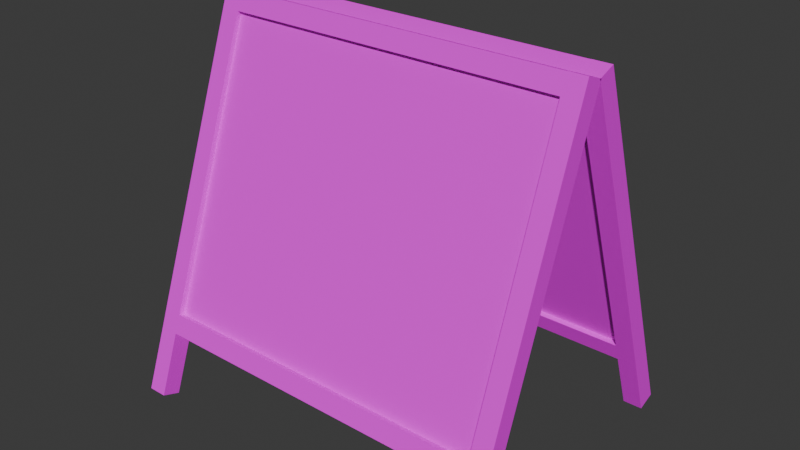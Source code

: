 # Source: prices_board.blend  (saved by Blender 4.5.90; exported with 4.5.12 LTS)
import bpy
from mathutils import Matrix  # noqa: F401  (used for matrix-valued properties, if any)

bpy.ops.wm.read_factory_settings(use_empty=True)
scene = bpy.context.scene
scene.name = 'Scene'

# ---- collections
col_collection = bpy.data.collections.new('Collection'); scene.collection.children.link(col_collection)

# ---- images (referenced by path relative to the original .blend; pixels are not part of the script)
import os
ASSET_DIR = os.environ.get("B2B_ASSET_DIR", "")  # directory of the original .blend (textures are referenced by path, not embedded)
HERE = os.path.dirname(os.path.abspath(__file__))  # packed textures are extracted next to this script under _unpacked/

def load_image(name, relpath, width, height, colorspace="sRGB"):
    """Load a texture the original file referenced (path relative to the .blend, or extracted next to this script)."""
    p = next((c for c in (os.path.join(HERE, relpath), os.path.join(ASSET_DIR, relpath)) if relpath and os.path.exists(c)), "")
    if p:
        img = bpy.data.images.load(p, check_existing=True)
        img.name = name
    else:  # same state as the original file: an image datablock whose file is absent (Cycles renders it pink)
        img = bpy.data.images.new(name, width, height)
        img.source = "FILE"
        img.filepath = "//" + (relpath or name)
    img.colorspace_settings.name = colorspace
    return img
img_palette_png = load_image('palette.png', 'palette.png', 1024, 1024, 'sRGB')
img_blackboard_png = load_image('blackboard.png', 'blackboard.png', 1024, 1024, 'sRGB')

# ---- materials (node trees are filled in below, after node groups)
mat_material = bpy.data.materials.new('Material')
mat_material.alpha_threshold = 0.0
mat_material.roughness = 0.5
mat_material.line_color = (0.0, 0.0, 0.0, 1.0)
mat_material_001 = bpy.data.materials.new('Material.001')

# ---- material node trees
mat_material.use_nodes = True; mat_material.node_tree.nodes.clear()
_N = mat_material.node_tree.nodes; _L = mat_material.node_tree.links
n0 = _N.new('ShaderNodeOutputMaterial'); n0.name = 'Material Output'; n0.location = (200, 100)
n1 = _N.new('ShaderNodeBsdfPrincipled'); n1.name = 'Principled BSDF'; n1.location = (-200, 100)
n1.inputs[3].default_value = 1.45
n2 = _N.new('ShaderNodeTexImage'); n2.name = 'Image Texture'; n2.location = (-490, 80)
n2.image = img_palette_png
_L.new(n1.outputs[0], n0.inputs[0])
_L.new(n2.outputs[0], n1.inputs[0])
n0.is_active_output = True
mat_material_001.use_nodes = True; mat_material_001.node_tree.nodes.clear()
_N = mat_material_001.node_tree.nodes; _L = mat_material_001.node_tree.links
n0 = _N.new('ShaderNodeBsdfPrincipled'); n0.name = 'Principled BSDF'; n0.location = (-200, 100)
n1 = _N.new('ShaderNodeOutputMaterial'); n1.name = 'Material Output'; n1.location = (200, 100)
n2 = _N.new('ShaderNodeTexImage'); n2.name = 'Image Texture'; n2.location = (-490, 80)
n2.image = img_blackboard_png
_L.new(n0.outputs[0], n1.inputs[0])
_L.new(n2.outputs[0], n0.inputs[0])
n1.is_active_output = True

# ---- world
world_world = bpy.data.worlds.new('World'); scene.world = world_world
world_world.use_nodes = True; world_world.node_tree.nodes.clear()
_N = world_world.node_tree.nodes; _L = world_world.node_tree.links
n0 = _N.new('ShaderNodeOutputWorld'); n0.name = 'World Output'; n0.location = (200, 100)
n1 = _N.new('ShaderNodeBackground'); n1.name = 'Background'; n1.location = (-200, 100)
n1.inputs[0].default_value = (0.05088, 0.05088, 0.05088, 1.0)
_L.new(n1.outputs[0], n0.inputs[0])
n0.is_active_output = True
world_world.color = (0.05088, 0.05088, 0.05088)
world_world.sun_shadow_jitter_overblur = 0.0

# ---- meshes
me_cube_003 = bpy.data.meshes.new('Cube.003')
me_cube_003.from_pydata([(1.927, 1.19, -1.428), (-1.927, 1.19, -1.428), (1.927, 1.378, -1.36), (-1.927, 1.378, -1.36), (1.927, 1.122, -1.24), (-1.927, 1.122, -1.24), (1.927, 1.31, -1.172), (-1.927, 1.31, -1.172), (-1.8, 0.002738, 1.834), (-1.8, 1.42, -2.06), (-1.8, 0.1907, 1.903), (-1.8, 1.608, -1.991), (-2.0, 0.002738, 1.834), (-2.0, 1.42, -2.06), (-2.0, 0.1907, 1.903), (-2.0, 1.608, -1.991), (2.0, 0.002738, 1.834), (2.0, 1.42, -2.06), (2.0, 0.1907, 1.903), (2.0, 1.608, -1.991), (1.8, 0.002738, 1.834), (1.8, 1.42, -2.06), (1.8, 0.1907, 1.903), (1.8, 1.608, -1.991), (1.927, 0.07183, 1.645), (-1.927, 0.07183, 1.645), (1.927, 0.2598, 1.713), (-1.927, 0.2598, 1.713), (1.927, 0.003422, 1.833), (-1.927, 0.003422, 1.833), (1.927, 0.1914, 1.901), (-1.927, 0.1914, 1.901), (1.927, -1.166, -1.428), (-1.927, -1.166, -1.428), (1.927, -1.354, -1.36), (-1.927, -1.354, -1.36), (1.927, -1.098, -1.24), (-1.927, -1.098, -1.24), (1.927, -1.286, -1.172), (-1.927, -1.286, -1.172), (-1.8, 0.02123, 1.834), (-1.8, -1.396, -2.06), (-1.8, -0.1667, 1.903), (-1.8, -1.584, -1.991), (-2.0, 0.02123, 1.834), (-2.0, -1.396, -2.06), (-2.0, -0.1667, 1.903), (-2.0, -1.584, -1.991), (2.0, 0.02123, 1.834), (2.0, -1.396, -2.06), (2.0, -0.1667, 1.903), (2.0, -1.584, -1.991), (1.8, 0.02123, 1.834), (1.8, -1.396, -2.06), (1.8, -0.1667, 1.903), (1.8, -1.584, -1.991), (1.927, -0.04786, 1.645), (-1.927, -0.04786, 1.645), (1.927, -0.2358, 1.713), (-1.927, -0.2358, 1.713), (1.927, 0.02055, 1.833), (-1.927, 0.02054, 1.833), (1.927, -0.1674, 1.901), (-1.927, -0.1674, 1.901)], [], [(0, 2, 6, 4), (3, 7, 6, 2), (7, 5, 4, 6), (5, 7, 3, 1), (1, 3, 2, 0), (5, 1, 0, 4), (8, 10, 14, 12), (11, 15, 14, 10), (15, 13, 12, 14), (13, 15, 11, 9), (9, 11, 10, 8), (13, 9, 8, 12), (16, 18, 22, 20), (19, 23, 22, 18), (23, 21, 20, 22), (21, 23, 19, 17), (17, 19, 18, 16), (21, 17, 16, 20), (24, 26, 30, 28), (27, 31, 30, 26), (31, 29, 28, 30), (29, 31, 27, 25), (25, 27, 26, 24), (29, 25, 24, 28), (32, 36, 38, 34), (35, 34, 38, 39), (39, 38, 36, 37), (37, 33, 35, 39), (33, 32, 34, 35), (37, 36, 32, 33), (40, 44, 46, 42), (43, 42, 46, 47), (47, 46, 44, 45), (45, 41, 43, 47), (41, 40, 42, 43), (45, 44, 40, 41), (48, 52, 54, 50), (51, 50, 54, 55), (55, 54, 52, 53), (53, 49, 51, 55), (49, 48, 50, 51), (53, 52, 48, 49), (56, 60, 62, 58), (59, 58, 62, 63), (63, 62, 60, 61), (61, 57, 59, 63), (57, 56, 58, 59), (61, 60, 56, 57)])
_uv = me_cube_003.uv_layers.new(name='UVMap')
_uv.uv.foreach_set('vector', [0.625, 0.5, 0.625, 0.75, 0.875, 0.75, 0.875, 0.5, 0.375, 0.75, 0.375, 1.0, 0.625, 1.0, 0.625, 0.75, 0.375, 0.0, 0.375, 0.25, 0.625, 0.25, 0.625, 0.0, 0.125, 0.5, 0.125, 0.75, 0.375, 0.75, 0.375, 0.5, 0.375, 0.5, 0.375, 0.75, 0.625, 0.75, 0.625, 0.5, 0.375, 0.25, 0.375, 0.5, 0.625, 0.5, 0.625, 0.25, 0.625, 0.5, 0.625, 0.75, 0.875, 0.75, 0.875, 0.5, 0.375, 0.75, 0.375, 1.0, 0.625, 1.0, 0.625, 0.75, 0.375, 0.0, 0.375, 0.25, 0.625, 0.25, 0.625, 0.0, 0.125, 0.5, 0.125, 0.75, 0.375, 0.75, 0.375, 0.5, 0.375, 0.5, 0.375, 0.75, 0.625, 0.75, 0.625, 0.5, 0.375, 0.25, 0.375, 0.5, 0.625, 0.5, 0.625, 0.25, 0.625, 0.5, 0.625, 0.75, 0.875, 0.75, 0.875, 0.5, 0.375, 0.75, 0.375, 1.0, 0.625, 1.0, 0.625, 0.75, 0.375, 0.0, 0.375, 0.25, 0.625, 0.25, 0.625, 0.0, 0.125, 0.5, 0.125, 0.75, 0.375, 0.75, 0.375, 0.5, 0.375, 0.5, 0.375, 0.75, 0.625, 0.75, 0.625, 0.5, 0.375, 0.25, 0.375, 0.5, 0.625, 0.5, 0.625, 0.25, 0.625, 0.5, 0.625, 0.75, 0.875, 0.75, 0.875, 0.5, 0.375, 0.75, 0.375, 1.0, 0.625, 1.0, 0.625, 0.75, 0.375, 0.0, 0.375, 0.25, 0.625, 0.25, 0.625, 0.0, 0.125, 0.5, 0.125, 0.75, 0.375, 0.75, 0.375, 0.5, 0.375, 0.5, 0.375, 0.75, 0.625, 0.75, 0.625, 0.5, 0.375, 0.25, 0.375, 0.5, 0.625, 0.5, 0.625, 0.25, 0.625, 0.5, 0.875, 0.5, 0.875, 0.75, 0.625, 0.75, 0.375, 0.75, 0.625, 0.75, 0.625, 1.0, 0.375, 1.0, 0.375, 0.0, 0.625, 0.0, 0.625, 0.25, 0.375, 0.25, 0.125, 0.5, 0.375, 0.5, 0.375, 0.75, 0.125, 0.75, 0.375, 0.5, 0.625, 0.5, 0.625, 0.75, 0.375, 0.75, 0.375, 0.25, 0.625, 0.25, 0.625, 0.5, 0.375, 0.5, 0.625, 0.5, 0.875, 0.5, 0.875, 0.75, 0.625, 0.75, 0.375, 0.75, 0.625, 0.75, 0.625, 1.0, 0.375, 1.0, 0.375, 0.0, 0.625, 0.0, 0.625, 0.25, 0.375, 0.25, 0.125, 0.5, 0.375, 0.5, 0.375, 0.75, 0.125, 0.75, 0.375, 0.5, 0.625, 0.5, 0.625, 0.75, 0.375, 0.75, 0.375, 0.25, 0.625, 0.25, 0.625, 0.5, 0.375, 0.5, 0.625, 0.5, 0.875, 0.5, 0.875, 0.75, 0.625, 0.75, 0.375, 0.75, 0.625, 0.75, 0.625, 1.0, 0.375, 1.0, 0.375, 0.0, 0.625, 0.0, 0.625, 0.25, 0.375, 0.25, 0.125, 0.5, 0.375, 0.5, 0.375, 0.75, 0.125, 0.75, 0.375, 0.5, 0.625, 0.5, 0.625, 0.75, 0.375, 0.75, 0.375, 0.25, 0.625, 0.25, 0.625, 0.5, 0.375, 0.5, 0.625, 0.5, 0.875, 0.5, 0.875, 0.75, 0.625, 0.75, 0.375, 0.75, 0.625, 0.75, 0.625, 1.0, 0.375, 1.0, 0.375, 0.0, 0.625, 0.0, 0.625, 0.25, 0.375, 0.25, 0.125, 0.5, 0.375, 0.5, 0.375, 0.75, 0.125, 0.75, 0.375, 0.5, 0.625, 0.5, 0.625, 0.75, 0.375, 0.75, 0.375, 0.25, 0.625, 0.25, 0.625, 0.5, 0.375, 0.5])
me_cube_003.materials.append(mat_material)
me_cube_003.use_mirror_vertex_groups = False
me_cube_003.update()
me_cube_005 = bpy.data.meshes.new('Cube.005')
me_cube_005.from_pydata([(-1.87, 1.204, -1.308), (-1.87, 0.09614, 1.734), (-1.87, 1.289, -1.278), (-1.87, 0.1807, 1.764), (1.87, 1.204, -1.308), (1.87, 0.09614, 1.734), (1.87, 1.289, -1.278), (1.87, 0.1807, 1.764), (-1.87, -1.246, -1.247), (-1.87, -0.1504, 1.8), (-1.87, -1.161, -1.278), (-1.87, -0.06611, 1.769), (1.87, -1.246, -1.247), (1.87, -0.1504, 1.8), (1.87, -1.161, -1.278), (1.87, -0.06611, 1.769)], [], [(0, 1, 3, 2), (2, 3, 7, 6), (6, 7, 5, 4), (4, 5, 1, 0), (2, 6, 4, 0), (7, 3, 1, 5), (8, 9, 11, 10), (10, 11, 15, 14), (14, 15, 13, 12), (12, 13, 9, 8), (10, 14, 12, 8), (15, 11, 9, 13)])
_uv = me_cube_005.uv_layers.new(name='UVMap')
_uv.uv.foreach_set('vector', [0.9047, 0.7196, 0.9029, 0.6878, 0.941, 0.7093, 0.9428, 0.7411, 0.7327, 0.6235, 0.7408, 0.5963, 0.7789, 0.6178, 0.7708, 0.645, 0.8473, 0.6872, 0.8648, 0.6663, 0.9029, 0.6878, 0.8854, 0.7087, 0.6946, 0.602, 0.7027, 0.5747, 0.7408, 0.5963, 0.7327, 0.6235, 0.7789, 0.6178, 0.817, 0.6393, 0.8088, 0.6669, 0.7707, 0.6454, 0.817, 0.6393, 0.8551, 0.6608, 0.8469, 0.6885, 0.8088, 0.6669, 0.04102, 0.2333, 0.9131, 0.7259, 0.9421, 0.7436, 0.06994, 0.2509, 0.3293, 0.3193, 0.962, 0.6767, 0.9506, 0.7148, 0.318, 0.3574, 0.06994, 0.2509, 0.9421, 0.7436, 0.9125, 0.7282, 0.04034, 0.2356, 0.3194, 0.2692, 0.952, 0.6266, 0.9407, 0.6647, 0.3081, 0.3073, 0.3293, 0.3193, 0.318, 0.3574, 0.2968, 0.3454, 0.3081, 0.3073, 0.9733, 0.6386, 0.962, 0.6767, 0.9407, 0.6647, 0.952, 0.6266])
me_cube_005.materials.append(mat_material_001)
me_cube_005.update()

# ---- objects
ob_cube_001 = bpy.data.objects.new('Cube.001', me_cube_003)
ob_cube_003 = bpy.data.objects.new('Cube.003', me_cube_005)

# ---- transforms, parenting, visibility, modifiers, constraints
ob_cube_001.location = (0.0, 0.0, 0.0)
ob_cube_001.lock_rotations_4d = False
ob_cube_001.empty_display_type = 'ARROWS'
ob_cube_001.lineart.crease_threshold = 0.0
ob_cube_003.location = (0.0, 0.0, 0.0)

# ---- collection membership
col_collection.objects.link(ob_cube_001)
col_collection.objects.link(ob_cube_003)

# ---- scene / render settings (as saved in the file)
scene.frame_start = 1; scene.frame_end = 250; scene.frame_set(1)
scene.render.engine = 'BLENDER_EEVEE_NEXT'
bpy.context.view_layer.update()

# ---- added for rendering (the .blend has no active camera and no usable light): camera, sun
cam_auto = bpy.data.cameras.new('AutoCamera')
cam_auto.lens = 50.0
cam_auto.sensor_width = 36.0
cam_auto.clip_end = 1000.0
ob_auto_camera = bpy.data.objects.new('AutoCamera', cam_auto)
scene.collection.objects.link(ob_auto_camera)
ob_auto_camera.location = (5.98832, -7.174, 4.71226)
ob_auto_camera.rotation_euler = (1.09748, -7.21219e-08, 0.694738)
scene.camera = ob_auto_camera
light_auto_sun = bpy.data.lights.new('AutoSun', 'SUN')
light_auto_sun.energy = 3.0
light_auto_sun.angle = 0.0523599
ob_auto_sun = bpy.data.objects.new('AutoSun', light_auto_sun)
scene.collection.objects.link(ob_auto_sun)
ob_auto_sun.rotation_euler = (0.872665, 0.174533, 0.523599)
bpy.context.view_layer.update()
